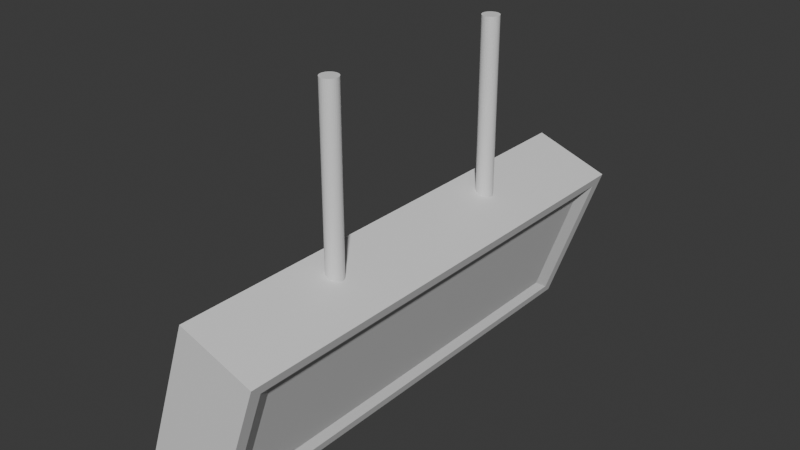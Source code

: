 # Source: viewer.blend  (saved by Blender 4.1.24; exported with 4.5.12 LTS)
import bpy
from mathutils import Matrix  # noqa: F401  (used for matrix-valued properties, if any)

bpy.ops.wm.read_factory_settings(use_empty=True)
scene = bpy.context.scene
scene.name = 'Scene'

# ---- collections
col_collection = bpy.data.collections.new('Collection'); scene.collection.children.link(col_collection)

# ---- materials (node trees are filled in below, after node groups)
mat_aaa = bpy.data.materials.new('aaa')
mat_aaa.use_transparent_shadow = False
mat_out = bpy.data.materials.new('out')
mat_out.use_transparent_shadow = False
mat_screen = bpy.data.materials.new('screen')
mat_screen.use_transparent_shadow = False

# ---- material node trees
mat_aaa.use_nodes = True; mat_aaa.node_tree.nodes.clear()
_N = mat_aaa.node_tree.nodes; _L = mat_aaa.node_tree.links
n0 = _N.new('ShaderNodeBsdfPrincipled'); n0.name = 'Principled BSDF'; n0.location = (10, 300)
n1 = _N.new('ShaderNodeOutputMaterial'); n1.name = 'Material Output'; n1.location = (300, 300)
_L.new(n0.outputs[0], n1.inputs[0])
n1.is_active_output = True
mat_out.use_nodes = True; mat_out.node_tree.nodes.clear()
_N = mat_out.node_tree.nodes; _L = mat_out.node_tree.links
n0 = _N.new('ShaderNodeBsdfPrincipled'); n0.name = 'Principled BSDF'; n0.location = (10, 300)
n1 = _N.new('ShaderNodeOutputMaterial'); n1.name = 'Material Output'; n1.location = (300, 300)
_L.new(n0.outputs[0], n1.inputs[0])
n1.is_active_output = True
mat_screen.use_nodes = True; mat_screen.node_tree.nodes.clear()
_N = mat_screen.node_tree.nodes; _L = mat_screen.node_tree.links
n0 = _N.new('ShaderNodeBsdfPrincipled'); n0.name = 'Principled BSDF'; n0.location = (10, 300)
n1 = _N.new('ShaderNodeOutputMaterial'); n1.name = 'Material Output'; n1.location = (300, 300)
_L.new(n0.outputs[0], n1.inputs[0])
n1.is_active_output = True

# ---- world
world_world = bpy.data.worlds.new('World'); scene.world = world_world
world_world.use_nodes = True; world_world.node_tree.nodes.clear()
_N = world_world.node_tree.nodes; _L = world_world.node_tree.links
n0 = _N.new('ShaderNodeOutputWorld'); n0.name = 'World Output'; n0.location = (300, 300)
n1 = _N.new('ShaderNodeBackground'); n1.name = 'Background'; n1.location = (10, 300)
n1.inputs[0].default_value = (0.05088, 0.05088, 0.05088, 1.0)
_L.new(n1.outputs[0], n0.inputs[0])
n0.is_active_output = True
world_world.color = (0.05088, 0.05088, 0.05088)
world_world.use_sun_shadow = False
world_world.sun_shadow_jitter_overblur = 0.0

# ---- meshes
me_cube_001 = bpy.data.meshes.new('Cube.001')
me_cube_001.from_pydata([(-3.067, -9.351, -3.042), (-0.152, -8.251, -3.221), (-1.014, -9.351, 2.862), (1.383, -8.251, 1.194), (-3.067, 9.239, -3.042), (-0.152, 8.139, -3.221), (-1.014, 9.239, 2.862), (1.383, 8.139, 1.194), (-0.2142, -9.351, -4.034), (1.839, -9.351, 1.87), (-0.2142, 9.239, -4.034), (1.839, 9.239, 1.87), (-0.07891, 8.78, -3.645), (1.704, 8.78, 1.481), (-0.07891, -8.892, -3.645), (1.704, -8.892, 1.481), (0.3607, -7.573, 2.217), (0.2136, -7.558, 2.268), (0.07212, -7.512, 2.317), (-0.05824, -7.439, 2.362), (-0.1725, -7.339, 2.402), (-0.2663, -7.218, 2.435), (-0.3359, -7.08, 2.459), (-0.3789, -6.931, 2.474), (-0.3933, -6.775, 2.479), (-0.3789, -6.619, 2.474), (-0.3359, -6.469, 2.459), (-0.2663, -6.331, 2.435), (-0.1725, -6.21, 2.402), (-0.05824, -6.111, 2.362), (0.07212, -6.037, 2.317), (0.3607, 7.578, 2.217), (0.2136, 5.996, 2.268), (0.07212, 6.042, 2.317), (-0.05824, 6.116, 2.362), (-0.1725, 6.215, 2.402), (-0.2663, 6.336, 2.435), (-0.3359, 6.474, 2.459), (-0.3789, 6.624, 2.474), (-0.3933, 6.779, 2.479), (-0.3789, 6.935, 2.474), (-0.3359, 7.085, 2.459), (-0.2663, 7.223, 2.435), (-0.1725, 7.344, 2.402), (-0.05824, 7.443, 2.362), (0.07212, 7.517, 2.317), (0.2136, 7.562, 2.268)], [(16, 17), (17, 18), (18, 19), (19, 20), (20, 21), (21, 22), (22, 23), (23, 24), (24, 25), (25, 26), (26, 27), (27, 28), (28, 29), (29, 30), (32, 33), (33, 34), (34, 35), (35, 36), (36, 37), (37, 38), (38, 39), (39, 40), (40, 41), (41, 42), (42, 43), (43, 44), (44, 45), (45, 46), (46, 31)], [(0, 2, 6, 4), (4, 6, 11, 10), (14, 8, 10, 12), (9, 8, 14, 15), (8, 9, 2, 0), (4, 10, 8, 0), (11, 6, 2, 9), (1, 5, 7, 3), (13, 7, 5, 12), (1, 3, 15, 14), (12, 5, 1, 14), (15, 3, 7, 13), (13, 11, 9, 15), (12, 10, 11, 13)])
me_cube_001.polygons.foreach_set('material_index', [1, 1, 1, 1, 1, 1, 1, 2, 1, 1, 1, 1, 1, 1])
_uv = me_cube_001.uv_layers.new(name='UVMap')
_uv.uv.foreach_set('vector', [0.7551, 0.8762, 0.5021, 0.8762, 0.5021, 0.1236, 0.7551, 0.1236, 0.1246, 0.0001145, 0.3776, 0.0001145, 0.3776, 0.1224, 0.1246, 0.1224, 0.1391, 0.8577, 0.1224, 0.8763, 0.1224, 0.1237, 0.1391, 0.1423, 0.3776, 0.8776, 0.1246, 0.8776, 0.1412, 0.859, 0.361, 0.859, 0.1246, 0.8776, 0.3776, 0.8776, 0.3776, 0.9999, 0.1246, 0.9999, 0.0001145, 0.1237, 0.1224, 0.1237, 0.1224, 0.8763, 0.0001145, 0.8763, 0.3798, 0.1237, 0.5021, 0.1237, 0.5021, 0.8763, 0.3798, 0.8763, 0.1565, 0.8317, 0.1565, 0.1683, 0.3457, 0.1683, 0.3457, 0.8317, 0.361, 0.141, 0.3457, 0.1683, 0.1565, 0.1683, 0.1412, 0.141, 0.1565, 0.8317, 0.3457, 0.8317, 0.361, 0.859, 0.1412, 0.859, 0.1391, 0.1423, 0.1565, 0.1683, 0.1565, 0.8317, 0.1391, 0.8577, 0.3631, 0.8577, 0.3457, 0.8317, 0.3457, 0.1683, 0.3631, 0.1423, 0.3631, 0.1423, 0.3798, 0.1237, 0.3798, 0.8763, 0.3631, 0.8577, 0.1412, 0.141, 0.1246, 0.1224, 0.3776, 0.1224, 0.361, 0.141])
me_cube_001.materials.append(mat_aaa)
me_cube_001.materials.append(mat_out)
me_cube_001.materials.append(mat_screen)
me_cube_001.update()
me_cylinder_002 = bpy.data.meshes.new('Cylinder.002')
me_cylinder_002.from_pydata([(8.202e-09, -3.64, 1.855), (8.202e-09, -3.64, 9.071), (0.06293, -3.647, 1.855), (0.06293, -3.647, 9.071), (0.1234, -3.665, 1.855), (0.1234, -3.665, 9.071), (0.1792, -3.695, 1.855), (0.1792, -3.695, 9.071), (0.2281, -3.735, 1.855), (0.2281, -3.735, 9.071), (0.2682, -3.784, 1.855), (0.2682, -3.784, 9.071), (0.298, -3.84, 1.855), (0.298, -3.84, 9.071), (0.3164, -3.9, 1.855), (0.3164, -3.9, 9.071), (0.3226, -3.963, 1.855), (0.3226, -3.963, 9.071), (0.3164, -4.026, 1.855), (0.3164, -4.026, 9.071), (0.298, -4.086, 1.855), (0.298, -4.086, 9.071), (0.2682, -4.142, 1.855), (0.2682, -4.142, 9.071), (0.2281, -4.191, 1.855), (0.2281, -4.191, 9.071), (0.1792, -4.231, 1.855), (0.1792, -4.231, 9.071), (0.1234, -4.261, 1.855), (0.1234, -4.261, 9.071), (0.06293, -4.279, 1.855), (0.06293, -4.279, 9.071), (8.202e-09, -4.286, 1.855), (8.202e-09, -4.286, 9.071), (-0.06293, -4.279, 1.855), (-0.06293, -4.279, 9.071), (-0.1234, -4.261, 1.855), (-0.1234, -4.261, 9.071), (-0.1792, -4.231, 1.855), (-0.1792, -4.231, 9.071), (-0.2281, -4.191, 1.855), (-0.2281, -4.191, 9.071), (-0.2682, -4.142, 1.855), (-0.2682, -4.142, 9.071), (-0.298, -4.086, 1.855), (-0.298, -4.086, 9.071), (-0.3164, -4.026, 1.855), (-0.3164, -4.026, 9.071), (-0.3226, -3.963, 1.855), (-0.3226, -3.963, 9.071), (-0.3164, -3.9, 1.855), (-0.3164, -3.9, 9.071), (-0.298, -3.84, 1.855), (-0.298, -3.84, 9.071), (-0.2682, -3.784, 1.855), (-0.2682, -3.784, 9.071), (-0.2281, -3.735, 1.855), (-0.2281, -3.735, 9.071), (-0.1792, -3.695, 1.855), (-0.1792, -3.695, 9.071), (-0.1234, -3.665, 1.855), (-0.1234, -3.665, 9.071), (-0.06293, -3.647, 1.855), (-0.06293, -3.647, 9.071), (8.202e-09, 3.64, 1.855), (8.202e-09, 3.64, 9.071), (0.06293, 3.647, 1.855), (0.06293, 3.647, 9.071), (0.1234, 3.665, 1.855), (0.1234, 3.665, 9.071), (0.1792, 3.695, 1.855), (0.1792, 3.695, 9.071), (0.2281, 3.735, 1.855), (0.2281, 3.735, 9.071), (0.2682, 3.784, 1.855), (0.2682, 3.784, 9.071), (0.298, 3.84, 1.855), (0.298, 3.84, 9.071), (0.3164, 3.9, 1.855), (0.3164, 3.9, 9.071), (0.3226, 3.963, 1.855), (0.3226, 3.963, 9.071), (0.3164, 4.026, 1.855), (0.3164, 4.026, 9.071), (0.298, 4.086, 1.855), (0.298, 4.086, 9.071), (0.2682, 4.142, 1.855), (0.2682, 4.142, 9.071), (0.2281, 4.191, 1.855), (0.2281, 4.191, 9.071), (0.1792, 4.231, 1.855), (0.1792, 4.231, 9.071), (0.1234, 4.261, 1.855), (0.1234, 4.261, 9.071), (0.06293, 4.279, 1.855), (0.06293, 4.279, 9.071), (8.202e-09, 4.286, 1.855), (8.202e-09, 4.286, 9.071), (-0.06293, 4.279, 1.855), (-0.06293, 4.279, 9.071), (-0.1234, 4.261, 1.855), (-0.1234, 4.261, 9.071), (-0.1792, 4.231, 1.855), (-0.1792, 4.231, 9.071), (-0.2281, 4.191, 1.855), (-0.2281, 4.191, 9.071), (-0.2682, 4.142, 1.855), (-0.2682, 4.142, 9.071), (-0.298, 4.086, 1.855), (-0.298, 4.086, 9.071), (-0.3164, 4.026, 1.855), (-0.3164, 4.026, 9.071), (-0.3226, 3.963, 1.855), (-0.3226, 3.963, 9.071), (-0.3164, 3.9, 1.855), (-0.3164, 3.9, 9.071), (-0.298, 3.84, 1.855), (-0.298, 3.84, 9.071), (-0.2682, 3.784, 1.855), (-0.2682, 3.784, 9.071), (-0.2281, 3.735, 1.855), (-0.2281, 3.735, 9.071), (-0.1792, 3.695, 1.855), (-0.1792, 3.695, 9.071), (-0.1234, 3.665, 1.855), (-0.1234, 3.665, 9.071), (-0.06293, 3.647, 1.855), (-0.06293, 3.647, 9.071)], [], [(0, 1, 3, 2), (2, 3, 5, 4), (4, 5, 7, 6), (6, 7, 9, 8), (8, 9, 11, 10), (10, 11, 13, 12), (12, 13, 15, 14), (14, 15, 17, 16), (16, 17, 19, 18), (18, 19, 21, 20), (20, 21, 23, 22), (22, 23, 25, 24), (24, 25, 27, 26), (26, 27, 29, 28), (28, 29, 31, 30), (30, 31, 33, 32), (32, 33, 35, 34), (34, 35, 37, 36), (36, 37, 39, 38), (38, 39, 41, 40), (40, 41, 43, 42), (42, 43, 45, 44), (44, 45, 47, 46), (46, 47, 49, 48), (48, 49, 51, 50), (50, 51, 53, 52), (52, 53, 55, 54), (54, 55, 57, 56), (56, 57, 59, 58), (58, 59, 61, 60), (3, 1, 63, 61, 59, 57, 55, 53, 51, 49, 47, 45, 43, 41, 39, 37, 35, 33, 31, 29, 27, 25, 23, 21, 19, 17, 15, 13, 11, 9, 7, 5), (60, 61, 63, 62), (62, 63, 1, 0), (0, 2, 4, 6, 8, 10, 12, 14, 16, 18, 20, 22, 24, 26, 28, 30, 32, 34, 36, 38, 40, 42, 44, 46, 48, 50, 52, 54, 56, 58, 60, 62), (64, 66, 67, 65), (66, 68, 69, 67), (68, 70, 71, 69), (70, 72, 73, 71), (72, 74, 75, 73), (74, 76, 77, 75), (76, 78, 79, 77), (78, 80, 81, 79), (80, 82, 83, 81), (82, 84, 85, 83), (84, 86, 87, 85), (86, 88, 89, 87), (88, 90, 91, 89), (90, 92, 93, 91), (92, 94, 95, 93), (94, 96, 97, 95), (96, 98, 99, 97), (98, 100, 101, 99), (100, 102, 103, 101), (102, 104, 105, 103), (104, 106, 107, 105), (106, 108, 109, 107), (108, 110, 111, 109), (110, 112, 113, 111), (112, 114, 115, 113), (114, 116, 117, 115), (116, 118, 119, 117), (118, 120, 121, 119), (120, 122, 123, 121), (122, 124, 125, 123), (67, 69, 71, 73, 75, 77, 79, 81, 83, 85, 87, 89, 91, 93, 95, 97, 99, 101, 103, 105, 107, 109, 111, 113, 115, 117, 119, 121, 123, 125, 127, 65), (124, 126, 127, 125), (126, 64, 65, 127), (64, 126, 124, 122, 120, 118, 116, 114, 112, 110, 108, 106, 104, 102, 100, 98, 96, 94, 92, 90, 88, 86, 84, 82, 80, 78, 76, 74, 72, 70, 68, 66)])
_uv = me_cylinder_002.uv_layers.new(name='UVMap')
_uv.uv.foreach_set('vector', [1.0, 0.5, 1.0, 1.0, 0.9688, 1.0, 0.9688, 0.5, 0.9688, 0.5, 0.9688, 1.0, 0.9375, 1.0, 0.9375, 0.5, 0.9375, 0.5, 0.9375, 1.0, 0.9062, 1.0, 0.9062, 0.5, 0.9062, 0.5, 0.9062, 1.0, 0.875, 1.0, 0.875, 0.5, 0.875, 0.5, 0.875, 1.0, 0.8438, 1.0, 0.8438, 0.5, 0.8438, 0.5, 0.8438, 1.0, 0.8125, 1.0, 0.8125, 0.5, 0.8125, 0.5, 0.8125, 1.0, 0.7812, 1.0, 0.7812, 0.5, 0.7812, 0.5, 0.7812, 1.0, 0.75, 1.0, 0.75, 0.5, 0.75, 0.5, 0.75, 1.0, 0.7188, 1.0, 0.7188, 0.5, 0.7188, 0.5, 0.7188, 1.0, 0.6875, 1.0, 0.6875, 0.5, 0.6875, 0.5, 0.6875, 1.0, 0.6562, 1.0, 0.6562, 0.5, 0.6562, 0.5, 0.6562, 1.0, 0.625, 1.0, 0.625, 0.5, 0.625, 0.5, 0.625, 1.0, 0.5938, 1.0, 0.5938, 0.5, 0.5938, 0.5, 0.5938, 1.0, 0.5625, 1.0, 0.5625, 0.5, 0.5625, 0.5, 0.5625, 1.0, 0.5312, 1.0, 0.5312, 0.5, 0.5312, 0.5, 0.5312, 1.0, 0.5, 1.0, 0.5, 0.5, 0.5, 0.5, 0.5, 1.0, 0.4688, 1.0, 0.4688, 0.5, 0.4688, 0.5, 0.4688, 1.0, 0.4375, 1.0, 0.4375, 0.5, 0.4375, 0.5, 0.4375, 1.0, 0.4062, 1.0, 0.4062, 0.5, 0.4062, 0.5, 0.4062, 1.0, 0.375, 1.0, 0.375, 0.5, 0.375, 0.5, 0.375, 1.0, 0.3438, 1.0, 0.3438, 0.5, 0.3438, 0.5, 0.3438, 1.0, 0.3125, 1.0, 0.3125, 0.5, 0.3125, 0.5, 0.3125, 1.0, 0.2812, 1.0, 0.2812, 0.5, 0.2812, 0.5, 0.2812, 1.0, 0.25, 1.0, 0.25, 0.5, 0.25, 0.5, 0.25, 1.0, 0.2188, 1.0, 0.2188, 0.5, 0.2188, 0.5, 0.2188, 1.0, 0.1875, 1.0, 0.1875, 0.5, 0.1875, 0.5, 0.1875, 1.0, 0.1562, 1.0, 0.1562, 0.5, 0.1562, 0.5, 0.1562, 1.0, 0.125, 1.0, 0.125, 0.5, 0.125, 0.5, 0.125, 1.0, 0.09375, 1.0, 0.09375, 0.5, 0.09375, 0.5, 0.09375, 1.0, 0.0625, 1.0, 0.0625, 0.5, 0.2968, 0.4854, 0.25, 0.49, 0.2032, 0.4854, 0.1582, 0.4717, 0.1167, 0.4496, 0.08029, 0.4197, 0.05045, 0.3833, 0.02827, 0.3418, 0.01461, 0.2968, 0.01, 0.25, 0.01461, 0.2032, 0.02827, 0.1582, 0.05045, 0.1167, 0.08029, 0.08029, 0.1167, 0.05045, 0.1582, 0.02827, 0.2032, 0.01461, 0.25, 0.01, 0.2968, 0.01461, 0.3418, 0.02827, 0.3833, 0.05045, 0.4197, 0.08029, 0.4496, 0.1167, 0.4717, 0.1582, 0.4854, 0.2032, 0.49, 0.25, 0.4854, 0.2968, 0.4717, 0.3418, 0.4496, 0.3833, 0.4197, 0.4197, 0.3833, 0.4496, 0.3418, 0.4717, 0.0625, 0.5, 0.0625, 1.0, 0.03125, 1.0, 0.03125, 0.5, 0.03125, 0.5, 0.03125, 1.0, 0.0, 1.0, 0.0, 0.5, 0.75, 0.49, 0.7968, 0.4854, 0.8418, 0.4717, 0.8833, 0.4496, 0.9197, 0.4197, 0.9496, 0.3833, 0.9717, 0.3418, 0.9854, 0.2968, 0.99, 0.25, 0.9854, 0.2032, 0.9717, 0.1582, 0.9496, 0.1167, 0.9197, 0.08029, 0.8833, 0.05045, 0.8418, 0.02827, 0.7968, 0.01461, 0.75, 0.01, 0.7032, 0.01461, 0.6582, 0.02827, 0.6167, 0.05045, 0.5803, 0.08029, 0.5504, 0.1167, 0.5283, 0.1582, 0.5146, 0.2032, 0.51, 0.25, 0.5146, 0.2968, 0.5283, 0.3418, 0.5504, 0.3833, 0.5803, 0.4197, 0.6167, 0.4496, 0.6582, 0.4717, 0.7032, 0.4854, 1.0, 0.5, 0.9688, 0.5, 0.9688, 1.0, 1.0, 1.0, 0.9688, 0.5, 0.9375, 0.5, 0.9375, 1.0, 0.9688, 1.0, 0.9375, 0.5, 0.9062, 0.5, 0.9062, 1.0, 0.9375, 1.0, 0.9062, 0.5, 0.875, 0.5, 0.875, 1.0, 0.9062, 1.0, 0.875, 0.5, 0.8438, 0.5, 0.8438, 1.0, 0.875, 1.0, 0.8438, 0.5, 0.8125, 0.5, 0.8125, 1.0, 0.8438, 1.0, 0.8125, 0.5, 0.7812, 0.5, 0.7812, 1.0, 0.8125, 1.0, 0.7812, 0.5, 0.75, 0.5, 0.75, 1.0, 0.7812, 1.0, 0.75, 0.5, 0.7188, 0.5, 0.7188, 1.0, 0.75, 1.0, 0.7188, 0.5, 0.6875, 0.5, 0.6875, 1.0, 0.7188, 1.0, 0.6875, 0.5, 0.6562, 0.5, 0.6562, 1.0, 0.6875, 1.0, 0.6562, 0.5, 0.625, 0.5, 0.625, 1.0, 0.6562, 1.0, 0.625, 0.5, 0.5938, 0.5, 0.5938, 1.0, 0.625, 1.0, 0.5938, 0.5, 0.5625, 0.5, 0.5625, 1.0, 0.5938, 1.0, 0.5625, 0.5, 0.5312, 0.5, 0.5312, 1.0, 0.5625, 1.0, 0.5312, 0.5, 0.5, 0.5, 0.5, 1.0, 0.5312, 1.0, 0.5, 0.5, 0.4688, 0.5, 0.4688, 1.0, 0.5, 1.0, 0.4688, 0.5, 0.4375, 0.5, 0.4375, 1.0, 0.4688, 1.0, 0.4375, 0.5, 0.4062, 0.5, 0.4062, 1.0, 0.4375, 1.0, 0.4062, 0.5, 0.375, 0.5, 0.375, 1.0, 0.4062, 1.0, 0.375, 0.5, 0.3438, 0.5, 0.3438, 1.0, 0.375, 1.0, 0.3438, 0.5, 0.3125, 0.5, 0.3125, 1.0, 0.3438, 1.0, 0.3125, 0.5, 0.2812, 0.5, 0.2812, 1.0, 0.3125, 1.0, 0.2812, 0.5, 0.25, 0.5, 0.25, 1.0, 0.2812, 1.0, 0.25, 0.5, 0.2188, 0.5, 0.2188, 1.0, 0.25, 1.0, 0.2188, 0.5, 0.1875, 0.5, 0.1875, 1.0, 0.2188, 1.0, 0.1875, 0.5, 0.1562, 0.5, 0.1562, 1.0, 0.1875, 1.0, 0.1562, 0.5, 0.125, 0.5, 0.125, 1.0, 0.1562, 1.0, 0.125, 0.5, 0.09375, 0.5, 0.09375, 1.0, 0.125, 1.0, 0.09375, 0.5, 0.0625, 0.5, 0.0625, 1.0, 0.09375, 1.0, 0.2968, 0.4854, 0.3418, 0.4717, 0.3833, 0.4496, 0.4197, 0.4197, 0.4496, 0.3833, 0.4717, 0.3418, 0.4854, 0.2968, 0.49, 0.25, 0.4854, 0.2032, 0.4717, 0.1582, 0.4496, 0.1167, 0.4197, 0.08029, 0.3833, 0.05045, 0.3418, 0.02827, 0.2968, 0.01461, 0.25, 0.01, 0.2032, 0.01461, 0.1582, 0.02827, 0.1167, 0.05045, 0.08029, 0.08029, 0.05045, 0.1167, 0.02827, 0.1582, 0.01461, 0.2032, 0.01, 0.25, 0.01461, 0.2968, 0.02827, 0.3418, 0.05045, 0.3833, 0.08029, 0.4197, 0.1167, 0.4496, 0.1582, 0.4717, 0.2032, 0.4854, 0.25, 0.49, 0.0625, 0.5, 0.03125, 0.5, 0.03125, 1.0, 0.0625, 1.0, 0.03125, 0.5, 0.0, 0.5, 0.0, 1.0, 0.03125, 1.0, 0.75, 0.49, 0.7032, 0.4854, 0.6582, 0.4717, 0.6167, 0.4496, 0.5803, 0.4197, 0.5504, 0.3833, 0.5283, 0.3418, 0.5146, 0.2968, 0.51, 0.25, 0.5146, 0.2032, 0.5283, 0.1582, 0.5504, 0.1167, 0.5803, 0.08029, 0.6167, 0.05045, 0.6582, 0.02827, 0.7032, 0.01461, 0.75, 0.01, 0.7968, 0.01461, 0.8418, 0.02827, 0.8833, 0.05045, 0.9197, 0.08029, 0.9496, 0.1167, 0.9717, 0.1582, 0.9854, 0.2032, 0.99, 0.25, 0.9854, 0.2968, 0.9717, 0.3418, 0.9496, 0.3833, 0.9197, 0.4197, 0.8833, 0.4496, 0.8418, 0.4717, 0.7968, 0.4854])
me_cylinder_002.materials.append(mat_aaa)
me_cylinder_002.update()

# ---- objects
ob_cube = bpy.data.objects.new('Cube', me_cube_001)
ob_cylinder = bpy.data.objects.new('Cylinder', me_cylinder_002)

# ---- transforms, parenting, visibility, modifiers, constraints
ob_cube.location = (0.0, 0.0, 0.0)
ob_cylinder.parent = ob_cube
ob_cylinder.location = (0.0, 0.0, 0.0)

# ---- collection membership
col_collection.objects.link(ob_cube)
col_collection.objects.link(ob_cylinder)

# ---- scene / render settings (as saved in the file)
scene.frame_start = 1; scene.frame_end = 250; scene.frame_set(1)
scene.render.engine = 'BLENDER_EEVEE_NEXT'
scene.cycles.sampling_pattern = 'TABULATED_SOBOL'
scene.eevee.ray_tracing_options.trace_max_roughness = 0.0
bpy.context.view_layer.update()

# ---- added for rendering (the .blend has no active camera and no usable light): camera, sun
cam_auto = bpy.data.cameras.new('AutoCamera')
cam_auto.lens = 50.0
cam_auto.sensor_width = 36.0
cam_auto.clip_end = 1000.0
ob_auto_camera = bpy.data.objects.new('AutoCamera', cam_auto)
scene.collection.objects.link(ob_auto_camera)
ob_auto_camera.location = (20.9143, -25.89, 19.741)
ob_auto_camera.rotation_euler = (1.09748, -7.21219e-08, 0.694738)
scene.camera = ob_auto_camera
light_auto_sun = bpy.data.lights.new('AutoSun', 'SUN')
light_auto_sun.energy = 3.0
light_auto_sun.angle = 0.0523599
ob_auto_sun = bpy.data.objects.new('AutoSun', light_auto_sun)
scene.collection.objects.link(ob_auto_sun)
ob_auto_sun.rotation_euler = (0.872665, 0.174533, 0.523599)
bpy.context.view_layer.update()
